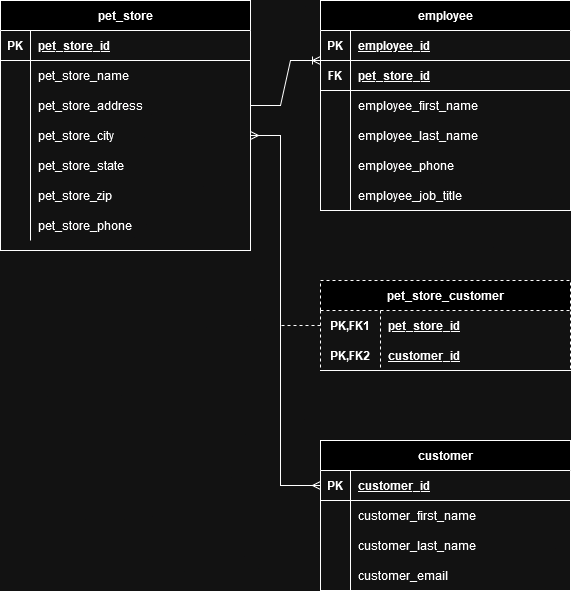

The diagram above was exported from draw.io. Its source (the exported page's mxGraphModel, read from the mxfile embedded in the PNG):
<mxGraphModel dx="1434" dy="820" grid="1" gridSize="10" guides="1" tooltips="1" connect="1" arrows="1" fold="1" page="1" pageScale="1" pageWidth="850" pageHeight="1100" math="0" shadow="0" extFonts="Permanent Marker^https://fonts.googleapis.com/css?family=Permanent+Marker">
  <root>
    <mxCell id="0" />
    <mxCell id="1" parent="0" />
    <mxCell id="C-vyLk0tnHw3VtMMgP7b-1" value="" style="edgeStyle=entityRelationEdgeStyle;endArrow=ERoneToMany;startArrow=none;endFill=0;startFill=0;exitX=1;exitY=0.5;exitDx=0;exitDy=0;rounded=0;curved=0;entryX=0;entryY=0;entryDx=0;entryDy=0;entryPerimeter=0;" parent="1" source="5lq71EpKxpLYPVDuKgHM-1" target="5lq71EpKxpLYPVDuKgHM-20" edge="1">
      <mxGeometry width="100" height="100" relative="1" as="geometry">
        <mxPoint x="380" y="270" as="sourcePoint" />
        <mxPoint x="430" y="150" as="targetPoint" />
        <Array as="points">
          <mxPoint x="370" y="195" />
        </Array>
      </mxGeometry>
    </mxCell>
    <mxCell id="C-vyLk0tnHw3VtMMgP7b-2" value="employee" style="shape=table;startSize=30;container=1;collapsible=1;childLayout=tableLayout;fixedRows=1;rowLines=0;fontStyle=1;align=center;resizeLast=1;" parent="1" vertex="1">
      <mxGeometry x="440" y="120" width="250" height="210" as="geometry" />
    </mxCell>
    <mxCell id="C-vyLk0tnHw3VtMMgP7b-3" value="" style="shape=partialRectangle;collapsible=0;dropTarget=0;pointerEvents=0;fillColor=none;points=[[0,0.5],[1,0.5]];portConstraint=eastwest;top=0;left=0;right=0;bottom=1;" parent="C-vyLk0tnHw3VtMMgP7b-2" vertex="1">
      <mxGeometry y="30" width="250" height="30" as="geometry" />
    </mxCell>
    <mxCell id="C-vyLk0tnHw3VtMMgP7b-4" value="PK" style="shape=partialRectangle;overflow=hidden;connectable=0;fillColor=none;top=0;left=0;bottom=0;right=0;fontStyle=1;" parent="C-vyLk0tnHw3VtMMgP7b-3" vertex="1">
      <mxGeometry width="30" height="30" as="geometry">
        <mxRectangle width="30" height="30" as="alternateBounds" />
      </mxGeometry>
    </mxCell>
    <mxCell id="C-vyLk0tnHw3VtMMgP7b-5" value="employee_id" style="shape=partialRectangle;overflow=hidden;connectable=0;fillColor=none;top=0;left=0;bottom=0;right=0;align=left;spacingLeft=6;fontStyle=5;" parent="C-vyLk0tnHw3VtMMgP7b-3" vertex="1">
      <mxGeometry x="30" width="220" height="30" as="geometry">
        <mxRectangle width="220" height="30" as="alternateBounds" />
      </mxGeometry>
    </mxCell>
    <mxCell id="5lq71EpKxpLYPVDuKgHM-20" value="" style="shape=partialRectangle;collapsible=0;dropTarget=0;pointerEvents=0;fillColor=none;points=[[0,0.5],[1,0.5]];portConstraint=eastwest;top=0;left=0;right=0;bottom=1;" vertex="1" parent="C-vyLk0tnHw3VtMMgP7b-2">
      <mxGeometry y="60" width="250" height="30" as="geometry" />
    </mxCell>
    <mxCell id="5lq71EpKxpLYPVDuKgHM-21" value="FK" style="shape=partialRectangle;overflow=hidden;connectable=0;fillColor=none;top=0;left=0;bottom=0;right=0;fontStyle=1;" vertex="1" parent="5lq71EpKxpLYPVDuKgHM-20">
      <mxGeometry width="30" height="30" as="geometry">
        <mxRectangle width="30" height="30" as="alternateBounds" />
      </mxGeometry>
    </mxCell>
    <mxCell id="5lq71EpKxpLYPVDuKgHM-22" value="pet_store_id" style="shape=partialRectangle;overflow=hidden;connectable=0;fillColor=none;top=0;left=0;bottom=0;right=0;align=left;spacingLeft=6;fontStyle=5;" vertex="1" parent="5lq71EpKxpLYPVDuKgHM-20">
      <mxGeometry x="30" width="220" height="30" as="geometry">
        <mxRectangle width="220" height="30" as="alternateBounds" />
      </mxGeometry>
    </mxCell>
    <mxCell id="C-vyLk0tnHw3VtMMgP7b-6" value="" style="shape=partialRectangle;collapsible=0;dropTarget=0;pointerEvents=0;fillColor=none;points=[[0,0.5],[1,0.5]];portConstraint=eastwest;top=0;left=0;right=0;bottom=0;" parent="C-vyLk0tnHw3VtMMgP7b-2" vertex="1">
      <mxGeometry y="90" width="250" height="30" as="geometry" />
    </mxCell>
    <mxCell id="C-vyLk0tnHw3VtMMgP7b-7" value="" style="shape=partialRectangle;overflow=hidden;connectable=0;fillColor=none;top=0;left=0;bottom=0;right=0;" parent="C-vyLk0tnHw3VtMMgP7b-6" vertex="1">
      <mxGeometry width="30" height="30" as="geometry">
        <mxRectangle width="30" height="30" as="alternateBounds" />
      </mxGeometry>
    </mxCell>
    <mxCell id="C-vyLk0tnHw3VtMMgP7b-8" value="employee_first_name" style="shape=partialRectangle;overflow=hidden;connectable=0;fillColor=none;top=0;left=0;bottom=0;right=0;align=left;spacingLeft=6;" parent="C-vyLk0tnHw3VtMMgP7b-6" vertex="1">
      <mxGeometry x="30" width="220" height="30" as="geometry">
        <mxRectangle width="220" height="30" as="alternateBounds" />
      </mxGeometry>
    </mxCell>
    <mxCell id="C-vyLk0tnHw3VtMMgP7b-9" value="" style="shape=partialRectangle;collapsible=0;dropTarget=0;pointerEvents=0;fillColor=none;points=[[0,0.5],[1,0.5]];portConstraint=eastwest;top=0;left=0;right=0;bottom=0;" parent="C-vyLk0tnHw3VtMMgP7b-2" vertex="1">
      <mxGeometry y="120" width="250" height="30" as="geometry" />
    </mxCell>
    <mxCell id="C-vyLk0tnHw3VtMMgP7b-10" value="" style="shape=partialRectangle;overflow=hidden;connectable=0;fillColor=none;top=0;left=0;bottom=0;right=0;" parent="C-vyLk0tnHw3VtMMgP7b-9" vertex="1">
      <mxGeometry width="30" height="30" as="geometry">
        <mxRectangle width="30" height="30" as="alternateBounds" />
      </mxGeometry>
    </mxCell>
    <mxCell id="C-vyLk0tnHw3VtMMgP7b-11" value="employee_last_name" style="shape=partialRectangle;overflow=hidden;connectable=0;fillColor=none;top=0;left=0;bottom=0;right=0;align=left;spacingLeft=6;" parent="C-vyLk0tnHw3VtMMgP7b-9" vertex="1">
      <mxGeometry x="30" width="220" height="30" as="geometry">
        <mxRectangle width="220" height="30" as="alternateBounds" />
      </mxGeometry>
    </mxCell>
    <mxCell id="5lq71EpKxpLYPVDuKgHM-23" value="" style="shape=partialRectangle;collapsible=0;dropTarget=0;pointerEvents=0;fillColor=none;points=[[0,0.5],[1,0.5]];portConstraint=eastwest;top=0;left=0;right=0;bottom=0;" vertex="1" parent="C-vyLk0tnHw3VtMMgP7b-2">
      <mxGeometry y="150" width="250" height="30" as="geometry" />
    </mxCell>
    <mxCell id="5lq71EpKxpLYPVDuKgHM-24" value="" style="shape=partialRectangle;overflow=hidden;connectable=0;fillColor=none;top=0;left=0;bottom=0;right=0;" vertex="1" parent="5lq71EpKxpLYPVDuKgHM-23">
      <mxGeometry width="30" height="30" as="geometry">
        <mxRectangle width="30" height="30" as="alternateBounds" />
      </mxGeometry>
    </mxCell>
    <mxCell id="5lq71EpKxpLYPVDuKgHM-25" value="employee_phone" style="shape=partialRectangle;overflow=hidden;connectable=0;fillColor=none;top=0;left=0;bottom=0;right=0;align=left;spacingLeft=6;" vertex="1" parent="5lq71EpKxpLYPVDuKgHM-23">
      <mxGeometry x="30" width="220" height="30" as="geometry">
        <mxRectangle width="220" height="30" as="alternateBounds" />
      </mxGeometry>
    </mxCell>
    <mxCell id="5lq71EpKxpLYPVDuKgHM-26" value="" style="shape=partialRectangle;collapsible=0;dropTarget=0;pointerEvents=0;fillColor=none;points=[[0,0.5],[1,0.5]];portConstraint=eastwest;top=0;left=0;right=0;bottom=0;" vertex="1" parent="C-vyLk0tnHw3VtMMgP7b-2">
      <mxGeometry y="180" width="250" height="30" as="geometry" />
    </mxCell>
    <mxCell id="5lq71EpKxpLYPVDuKgHM-27" value="" style="shape=partialRectangle;overflow=hidden;connectable=0;fillColor=none;top=0;left=0;bottom=0;right=0;" vertex="1" parent="5lq71EpKxpLYPVDuKgHM-26">
      <mxGeometry width="30" height="30" as="geometry">
        <mxRectangle width="30" height="30" as="alternateBounds" />
      </mxGeometry>
    </mxCell>
    <mxCell id="5lq71EpKxpLYPVDuKgHM-28" value="employee_job_title" style="shape=partialRectangle;overflow=hidden;connectable=0;fillColor=none;top=0;left=0;bottom=0;right=0;align=left;spacingLeft=6;" vertex="1" parent="5lq71EpKxpLYPVDuKgHM-26">
      <mxGeometry x="30" width="220" height="30" as="geometry">
        <mxRectangle width="220" height="30" as="alternateBounds" />
      </mxGeometry>
    </mxCell>
    <mxCell id="C-vyLk0tnHw3VtMMgP7b-13" value="customer" style="shape=table;startSize=30;container=1;collapsible=1;childLayout=tableLayout;fixedRows=1;rowLines=0;fontStyle=1;align=center;resizeLast=1;" parent="1" vertex="1">
      <mxGeometry x="440" y="560" width="250" height="150" as="geometry" />
    </mxCell>
    <mxCell id="C-vyLk0tnHw3VtMMgP7b-14" value="" style="shape=partialRectangle;collapsible=0;dropTarget=0;pointerEvents=0;fillColor=none;points=[[0,0.5],[1,0.5]];portConstraint=eastwest;top=0;left=0;right=0;bottom=1;" parent="C-vyLk0tnHw3VtMMgP7b-13" vertex="1">
      <mxGeometry y="30" width="250" height="30" as="geometry" />
    </mxCell>
    <mxCell id="C-vyLk0tnHw3VtMMgP7b-15" value="PK" style="shape=partialRectangle;overflow=hidden;connectable=0;fillColor=none;top=0;left=0;bottom=0;right=0;fontStyle=1;" parent="C-vyLk0tnHw3VtMMgP7b-14" vertex="1">
      <mxGeometry width="30" height="30" as="geometry">
        <mxRectangle width="30" height="30" as="alternateBounds" />
      </mxGeometry>
    </mxCell>
    <mxCell id="C-vyLk0tnHw3VtMMgP7b-16" value="customer_id" style="shape=partialRectangle;overflow=hidden;connectable=0;fillColor=none;top=0;left=0;bottom=0;right=0;align=left;spacingLeft=6;fontStyle=5;" parent="C-vyLk0tnHw3VtMMgP7b-14" vertex="1">
      <mxGeometry x="30" width="220" height="30" as="geometry">
        <mxRectangle width="220" height="30" as="alternateBounds" />
      </mxGeometry>
    </mxCell>
    <mxCell id="C-vyLk0tnHw3VtMMgP7b-17" value="" style="shape=partialRectangle;collapsible=0;dropTarget=0;pointerEvents=0;fillColor=none;points=[[0,0.5],[1,0.5]];portConstraint=eastwest;top=0;left=0;right=0;bottom=0;" parent="C-vyLk0tnHw3VtMMgP7b-13" vertex="1">
      <mxGeometry y="60" width="250" height="30" as="geometry" />
    </mxCell>
    <mxCell id="C-vyLk0tnHw3VtMMgP7b-18" value="" style="shape=partialRectangle;overflow=hidden;connectable=0;fillColor=none;top=0;left=0;bottom=0;right=0;" parent="C-vyLk0tnHw3VtMMgP7b-17" vertex="1">
      <mxGeometry width="30" height="30" as="geometry">
        <mxRectangle width="30" height="30" as="alternateBounds" />
      </mxGeometry>
    </mxCell>
    <mxCell id="C-vyLk0tnHw3VtMMgP7b-19" value="customer_first_name" style="shape=partialRectangle;overflow=hidden;connectable=0;fillColor=none;top=0;left=0;bottom=0;right=0;align=left;spacingLeft=6;" parent="C-vyLk0tnHw3VtMMgP7b-17" vertex="1">
      <mxGeometry x="30" width="220" height="30" as="geometry">
        <mxRectangle width="220" height="30" as="alternateBounds" />
      </mxGeometry>
    </mxCell>
    <mxCell id="C-vyLk0tnHw3VtMMgP7b-20" value="" style="shape=partialRectangle;collapsible=0;dropTarget=0;pointerEvents=0;fillColor=none;points=[[0,0.5],[1,0.5]];portConstraint=eastwest;top=0;left=0;right=0;bottom=0;" parent="C-vyLk0tnHw3VtMMgP7b-13" vertex="1">
      <mxGeometry y="90" width="250" height="30" as="geometry" />
    </mxCell>
    <mxCell id="C-vyLk0tnHw3VtMMgP7b-21" value="" style="shape=partialRectangle;overflow=hidden;connectable=0;fillColor=none;top=0;left=0;bottom=0;right=0;" parent="C-vyLk0tnHw3VtMMgP7b-20" vertex="1">
      <mxGeometry width="30" height="30" as="geometry">
        <mxRectangle width="30" height="30" as="alternateBounds" />
      </mxGeometry>
    </mxCell>
    <mxCell id="C-vyLk0tnHw3VtMMgP7b-22" value="customer_last_name" style="shape=partialRectangle;overflow=hidden;connectable=0;fillColor=none;top=0;left=0;bottom=0;right=0;align=left;spacingLeft=6;" parent="C-vyLk0tnHw3VtMMgP7b-20" vertex="1">
      <mxGeometry x="30" width="220" height="30" as="geometry">
        <mxRectangle width="220" height="30" as="alternateBounds" />
      </mxGeometry>
    </mxCell>
    <mxCell id="5lq71EpKxpLYPVDuKgHM-43" value="" style="shape=partialRectangle;collapsible=0;dropTarget=0;pointerEvents=0;fillColor=none;points=[[0,0.5],[1,0.5]];portConstraint=eastwest;top=0;left=0;right=0;bottom=0;" vertex="1" parent="C-vyLk0tnHw3VtMMgP7b-13">
      <mxGeometry y="120" width="250" height="30" as="geometry" />
    </mxCell>
    <mxCell id="5lq71EpKxpLYPVDuKgHM-44" value="" style="shape=partialRectangle;overflow=hidden;connectable=0;fillColor=none;top=0;left=0;bottom=0;right=0;" vertex="1" parent="5lq71EpKxpLYPVDuKgHM-43">
      <mxGeometry width="30" height="30" as="geometry">
        <mxRectangle width="30" height="30" as="alternateBounds" />
      </mxGeometry>
    </mxCell>
    <mxCell id="5lq71EpKxpLYPVDuKgHM-45" value="customer_email" style="shape=partialRectangle;overflow=hidden;connectable=0;fillColor=none;top=0;left=0;bottom=0;right=0;align=left;spacingLeft=6;" vertex="1" parent="5lq71EpKxpLYPVDuKgHM-43">
      <mxGeometry x="30" width="220" height="30" as="geometry">
        <mxRectangle width="220" height="30" as="alternateBounds" />
      </mxGeometry>
    </mxCell>
    <mxCell id="C-vyLk0tnHw3VtMMgP7b-23" value="pet_store" style="shape=table;startSize=30;container=1;collapsible=1;childLayout=tableLayout;fixedRows=1;rowLines=0;fontStyle=1;align=center;resizeLast=1;" parent="1" vertex="1">
      <mxGeometry x="120" y="120" width="250" height="250" as="geometry" />
    </mxCell>
    <mxCell id="C-vyLk0tnHw3VtMMgP7b-24" value="" style="shape=partialRectangle;collapsible=0;dropTarget=0;pointerEvents=0;fillColor=none;points=[[0,0.5],[1,0.5]];portConstraint=eastwest;top=0;left=0;right=0;bottom=1;" parent="C-vyLk0tnHw3VtMMgP7b-23" vertex="1">
      <mxGeometry y="30" width="250" height="30" as="geometry" />
    </mxCell>
    <mxCell id="C-vyLk0tnHw3VtMMgP7b-25" value="PK" style="shape=partialRectangle;overflow=hidden;connectable=0;fillColor=none;top=0;left=0;bottom=0;right=0;fontStyle=1;" parent="C-vyLk0tnHw3VtMMgP7b-24" vertex="1">
      <mxGeometry width="30" height="30" as="geometry">
        <mxRectangle width="30" height="30" as="alternateBounds" />
      </mxGeometry>
    </mxCell>
    <mxCell id="C-vyLk0tnHw3VtMMgP7b-26" value="pet_store_id" style="shape=partialRectangle;overflow=hidden;connectable=0;fillColor=none;top=0;left=0;bottom=0;right=0;align=left;spacingLeft=6;fontStyle=5;" parent="C-vyLk0tnHw3VtMMgP7b-24" vertex="1">
      <mxGeometry x="30" width="220" height="30" as="geometry">
        <mxRectangle width="220" height="30" as="alternateBounds" />
      </mxGeometry>
    </mxCell>
    <mxCell id="C-vyLk0tnHw3VtMMgP7b-27" value="" style="shape=partialRectangle;collapsible=0;dropTarget=0;pointerEvents=0;fillColor=none;points=[[0,0.5],[1,0.5]];portConstraint=eastwest;top=0;left=0;right=0;bottom=0;" parent="C-vyLk0tnHw3VtMMgP7b-23" vertex="1">
      <mxGeometry y="60" width="250" height="30" as="geometry" />
    </mxCell>
    <mxCell id="C-vyLk0tnHw3VtMMgP7b-28" value="" style="shape=partialRectangle;overflow=hidden;connectable=0;fillColor=none;top=0;left=0;bottom=0;right=0;" parent="C-vyLk0tnHw3VtMMgP7b-27" vertex="1">
      <mxGeometry width="30" height="30" as="geometry">
        <mxRectangle width="30" height="30" as="alternateBounds" />
      </mxGeometry>
    </mxCell>
    <mxCell id="C-vyLk0tnHw3VtMMgP7b-29" value="pet_store_name" style="shape=partialRectangle;overflow=hidden;connectable=0;fillColor=none;top=0;left=0;bottom=0;right=0;align=left;spacingLeft=6;" parent="C-vyLk0tnHw3VtMMgP7b-27" vertex="1">
      <mxGeometry x="30" width="220" height="30" as="geometry">
        <mxRectangle width="220" height="30" as="alternateBounds" />
      </mxGeometry>
    </mxCell>
    <mxCell id="5lq71EpKxpLYPVDuKgHM-1" value="" style="shape=partialRectangle;collapsible=0;dropTarget=0;pointerEvents=0;fillColor=none;points=[[0,0.5],[1,0.5]];portConstraint=eastwest;top=0;left=0;right=0;bottom=0;" vertex="1" parent="C-vyLk0tnHw3VtMMgP7b-23">
      <mxGeometry y="90" width="250" height="30" as="geometry" />
    </mxCell>
    <mxCell id="5lq71EpKxpLYPVDuKgHM-2" value="" style="shape=partialRectangle;overflow=hidden;connectable=0;fillColor=none;top=0;left=0;bottom=0;right=0;" vertex="1" parent="5lq71EpKxpLYPVDuKgHM-1">
      <mxGeometry width="30" height="30" as="geometry">
        <mxRectangle width="30" height="30" as="alternateBounds" />
      </mxGeometry>
    </mxCell>
    <mxCell id="5lq71EpKxpLYPVDuKgHM-3" value="pet_store_address" style="shape=partialRectangle;overflow=hidden;connectable=0;fillColor=none;top=0;left=0;bottom=0;right=0;align=left;spacingLeft=6;" vertex="1" parent="5lq71EpKxpLYPVDuKgHM-1">
      <mxGeometry x="30" width="220" height="30" as="geometry">
        <mxRectangle width="220" height="30" as="alternateBounds" />
      </mxGeometry>
    </mxCell>
    <mxCell id="5lq71EpKxpLYPVDuKgHM-4" value="" style="shape=partialRectangle;collapsible=0;dropTarget=0;pointerEvents=0;fillColor=none;points=[[0,0.5],[1,0.5]];portConstraint=eastwest;top=0;left=0;right=0;bottom=0;" vertex="1" parent="C-vyLk0tnHw3VtMMgP7b-23">
      <mxGeometry y="120" width="250" height="30" as="geometry" />
    </mxCell>
    <mxCell id="5lq71EpKxpLYPVDuKgHM-5" value="" style="shape=partialRectangle;overflow=hidden;connectable=0;fillColor=none;top=0;left=0;bottom=0;right=0;" vertex="1" parent="5lq71EpKxpLYPVDuKgHM-4">
      <mxGeometry width="30" height="30" as="geometry">
        <mxRectangle width="30" height="30" as="alternateBounds" />
      </mxGeometry>
    </mxCell>
    <mxCell id="5lq71EpKxpLYPVDuKgHM-6" value="pet_store_city" style="shape=partialRectangle;overflow=hidden;connectable=0;fillColor=none;top=0;left=0;bottom=0;right=0;align=left;spacingLeft=6;" vertex="1" parent="5lq71EpKxpLYPVDuKgHM-4">
      <mxGeometry x="30" width="220" height="30" as="geometry">
        <mxRectangle width="220" height="30" as="alternateBounds" />
      </mxGeometry>
    </mxCell>
    <mxCell id="5lq71EpKxpLYPVDuKgHM-7" value="" style="shape=partialRectangle;collapsible=0;dropTarget=0;pointerEvents=0;fillColor=none;points=[[0,0.5],[1,0.5]];portConstraint=eastwest;top=0;left=0;right=0;bottom=0;" vertex="1" parent="C-vyLk0tnHw3VtMMgP7b-23">
      <mxGeometry y="150" width="250" height="30" as="geometry" />
    </mxCell>
    <mxCell id="5lq71EpKxpLYPVDuKgHM-8" value="" style="shape=partialRectangle;overflow=hidden;connectable=0;fillColor=none;top=0;left=0;bottom=0;right=0;" vertex="1" parent="5lq71EpKxpLYPVDuKgHM-7">
      <mxGeometry width="30" height="30" as="geometry">
        <mxRectangle width="30" height="30" as="alternateBounds" />
      </mxGeometry>
    </mxCell>
    <mxCell id="5lq71EpKxpLYPVDuKgHM-9" value="pet_store_state" style="shape=partialRectangle;overflow=hidden;connectable=0;fillColor=none;top=0;left=0;bottom=0;right=0;align=left;spacingLeft=6;" vertex="1" parent="5lq71EpKxpLYPVDuKgHM-7">
      <mxGeometry x="30" width="220" height="30" as="geometry">
        <mxRectangle width="220" height="30" as="alternateBounds" />
      </mxGeometry>
    </mxCell>
    <mxCell id="5lq71EpKxpLYPVDuKgHM-10" value="" style="shape=partialRectangle;collapsible=0;dropTarget=0;pointerEvents=0;fillColor=none;points=[[0,0.5],[1,0.5]];portConstraint=eastwest;top=0;left=0;right=0;bottom=0;" vertex="1" parent="C-vyLk0tnHw3VtMMgP7b-23">
      <mxGeometry y="180" width="250" height="30" as="geometry" />
    </mxCell>
    <mxCell id="5lq71EpKxpLYPVDuKgHM-11" value="" style="shape=partialRectangle;overflow=hidden;connectable=0;fillColor=none;top=0;left=0;bottom=0;right=0;" vertex="1" parent="5lq71EpKxpLYPVDuKgHM-10">
      <mxGeometry width="30" height="30" as="geometry">
        <mxRectangle width="30" height="30" as="alternateBounds" />
      </mxGeometry>
    </mxCell>
    <mxCell id="5lq71EpKxpLYPVDuKgHM-12" value="pet_store_zip" style="shape=partialRectangle;overflow=hidden;connectable=0;fillColor=none;top=0;left=0;bottom=0;right=0;align=left;spacingLeft=6;" vertex="1" parent="5lq71EpKxpLYPVDuKgHM-10">
      <mxGeometry x="30" width="220" height="30" as="geometry">
        <mxRectangle width="220" height="30" as="alternateBounds" />
      </mxGeometry>
    </mxCell>
    <mxCell id="5lq71EpKxpLYPVDuKgHM-13" value="" style="shape=partialRectangle;collapsible=0;dropTarget=0;pointerEvents=0;fillColor=none;points=[[0,0.5],[1,0.5]];portConstraint=eastwest;top=0;left=0;right=0;bottom=0;" vertex="1" parent="C-vyLk0tnHw3VtMMgP7b-23">
      <mxGeometry y="210" width="250" height="30" as="geometry" />
    </mxCell>
    <mxCell id="5lq71EpKxpLYPVDuKgHM-14" value="" style="shape=partialRectangle;overflow=hidden;connectable=0;fillColor=none;top=0;left=0;bottom=0;right=0;" vertex="1" parent="5lq71EpKxpLYPVDuKgHM-13">
      <mxGeometry width="30" height="30" as="geometry">
        <mxRectangle width="30" height="30" as="alternateBounds" />
      </mxGeometry>
    </mxCell>
    <mxCell id="5lq71EpKxpLYPVDuKgHM-15" value="pet_store_phone" style="shape=partialRectangle;overflow=hidden;connectable=0;fillColor=none;top=0;left=0;bottom=0;right=0;align=left;spacingLeft=6;" vertex="1" parent="5lq71EpKxpLYPVDuKgHM-13">
      <mxGeometry x="30" width="220" height="30" as="geometry">
        <mxRectangle width="220" height="30" as="alternateBounds" />
      </mxGeometry>
    </mxCell>
    <mxCell id="5lq71EpKxpLYPVDuKgHM-18" style="edgeStyle=orthogonalEdgeStyle;rounded=0;orthogonalLoop=1;jettySize=auto;html=1;exitX=1;exitY=0.5;exitDx=0;exitDy=0;entryX=0;entryY=0.5;entryDx=0;entryDy=0;endArrow=ERmany;endFill=0;startArrow=ERmany;startFill=0;" edge="1" parent="1" source="5lq71EpKxpLYPVDuKgHM-4" target="C-vyLk0tnHw3VtMMgP7b-14">
      <mxGeometry relative="1" as="geometry">
        <mxPoint x="430" y="350" as="targetPoint" />
        <Array as="points">
          <mxPoint x="400" y="255" />
          <mxPoint x="400" y="605" />
        </Array>
      </mxGeometry>
    </mxCell>
    <mxCell id="5lq71EpKxpLYPVDuKgHM-42" style="edgeStyle=orthogonalEdgeStyle;rounded=0;orthogonalLoop=1;jettySize=auto;html=1;exitX=0;exitY=0.5;exitDx=0;exitDy=0;dashed=1;endArrow=none;endFill=0;" edge="1" parent="1" source="5lq71EpKxpLYPVDuKgHM-29">
      <mxGeometry relative="1" as="geometry">
        <mxPoint x="400" y="445" as="targetPoint" />
      </mxGeometry>
    </mxCell>
    <mxCell id="5lq71EpKxpLYPVDuKgHM-29" value="pet_store_customer" style="shape=table;startSize=30;container=1;collapsible=1;childLayout=tableLayout;fixedRows=1;rowLines=0;fontStyle=1;align=center;resizeLast=1;html=1;whiteSpace=wrap;dashed=1;" vertex="1" parent="1">
      <mxGeometry x="440" y="400" width="250" height="90" as="geometry" />
    </mxCell>
    <mxCell id="5lq71EpKxpLYPVDuKgHM-30" value="" style="shape=tableRow;horizontal=0;startSize=0;swimlaneHead=0;swimlaneBody=0;fillColor=none;collapsible=0;dropTarget=0;points=[[0,0.5],[1,0.5]];portConstraint=eastwest;top=0;left=0;right=0;bottom=0;html=1;" vertex="1" parent="5lq71EpKxpLYPVDuKgHM-29">
      <mxGeometry y="30" width="250" height="30" as="geometry" />
    </mxCell>
    <mxCell id="5lq71EpKxpLYPVDuKgHM-31" value="PK,FK1" style="shape=partialRectangle;connectable=0;fillColor=none;top=0;left=0;bottom=0;right=0;fontStyle=1;overflow=hidden;html=1;whiteSpace=wrap;" vertex="1" parent="5lq71EpKxpLYPVDuKgHM-30">
      <mxGeometry width="60" height="30" as="geometry">
        <mxRectangle width="60" height="30" as="alternateBounds" />
      </mxGeometry>
    </mxCell>
    <mxCell id="5lq71EpKxpLYPVDuKgHM-32" value="pet_store_id" style="shape=partialRectangle;connectable=0;fillColor=none;top=0;left=0;bottom=0;right=0;align=left;spacingLeft=6;fontStyle=5;overflow=hidden;html=1;whiteSpace=wrap;" vertex="1" parent="5lq71EpKxpLYPVDuKgHM-30">
      <mxGeometry x="60" width="190" height="30" as="geometry">
        <mxRectangle width="190" height="30" as="alternateBounds" />
      </mxGeometry>
    </mxCell>
    <mxCell id="5lq71EpKxpLYPVDuKgHM-33" value="" style="shape=tableRow;horizontal=0;startSize=0;swimlaneHead=0;swimlaneBody=0;fillColor=none;collapsible=0;dropTarget=0;points=[[0,0.5],[1,0.5]];portConstraint=eastwest;top=0;left=0;right=0;bottom=1;html=1;" vertex="1" parent="5lq71EpKxpLYPVDuKgHM-29">
      <mxGeometry y="60" width="250" height="30" as="geometry" />
    </mxCell>
    <mxCell id="5lq71EpKxpLYPVDuKgHM-34" value="PK,FK2" style="shape=partialRectangle;connectable=0;fillColor=none;top=0;left=0;bottom=0;right=0;fontStyle=1;overflow=hidden;html=1;whiteSpace=wrap;" vertex="1" parent="5lq71EpKxpLYPVDuKgHM-33">
      <mxGeometry width="60" height="30" as="geometry">
        <mxRectangle width="60" height="30" as="alternateBounds" />
      </mxGeometry>
    </mxCell>
    <mxCell id="5lq71EpKxpLYPVDuKgHM-35" value="customer_id" style="shape=partialRectangle;connectable=0;fillColor=none;top=0;left=0;bottom=0;right=0;align=left;spacingLeft=6;fontStyle=5;overflow=hidden;html=1;whiteSpace=wrap;" vertex="1" parent="5lq71EpKxpLYPVDuKgHM-33">
      <mxGeometry x="60" width="190" height="30" as="geometry">
        <mxRectangle width="190" height="30" as="alternateBounds" />
      </mxGeometry>
    </mxCell>
  </root>
</mxGraphModel>